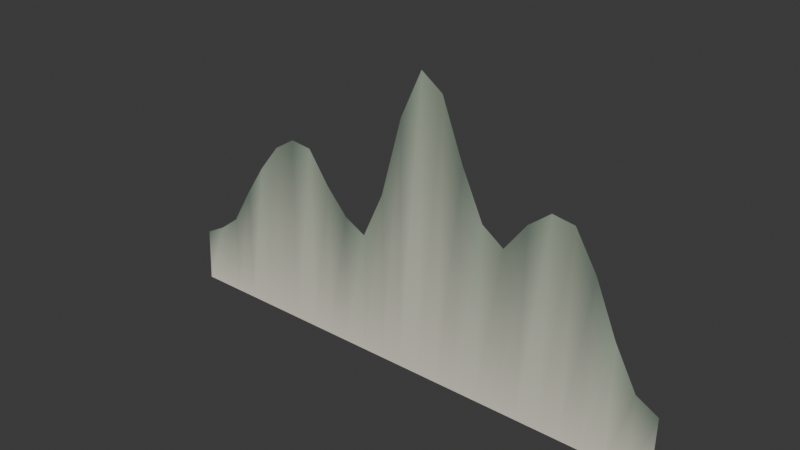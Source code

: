# Source: mountain_ridge.blend  (saved by Blender 5.2.45; exported with 4.5.12 LTS)
import bpy
from mathutils import Matrix  # noqa: F401  (used for matrix-valued properties, if any)

bpy.ops.wm.read_factory_settings(use_empty=True)
scene = bpy.context.scene
scene.name = 'Scene'

# ---- collections
col_collection = bpy.data.collections.new('Collection'); scene.collection.children.link(col_collection)

# ---- materials (node trees are filled in below, after node groups)
mat_vertexpalette = bpy.data.materials.new('VertexPalette')

# ---- material node trees
mat_vertexpalette.use_nodes = True; mat_vertexpalette.node_tree.nodes.clear()
_N = mat_vertexpalette.node_tree.nodes; _L = mat_vertexpalette.node_tree.links
n0 = _N.new('ShaderNodeBsdfPrincipled'); n0.name = '原理化 BSDF'; n0.location = (0, 0)
n0.inputs[2].default_value = 0.85
n0.inputs[10].default_value = 0.005
n1 = _N.new('ShaderNodeOutputMaterial'); n1.name = '材质输出'; n1.location = (0, 0)
n2 = _N.new('ShaderNodeVertexColor'); n2.name = '颜色属性'; n2.location = (0, 0)
n2.layer_name = 'Color'
_L.new(n0.outputs[0], n1.inputs[0])
_L.new(n2.outputs[0], n0.inputs[0])
n1.is_active_output = True

# ---- world
world_world = bpy.data.worlds.new('World'); scene.world = world_world
world_world.use_nodes = True; world_world.node_tree.nodes.clear()
_N = world_world.node_tree.nodes; _L = world_world.node_tree.links
n0 = _N.new('ShaderNodeOutputWorld'); n0.name = 'World Output'; n0.location = (200, 100)
n1 = _N.new('ShaderNodeBackground'); n1.name = 'Background'; n1.location = (-200, 100)
n1.inputs[0].default_value = (0.05088, 0.05088, 0.05088, 1.0)
_L.new(n1.outputs[0], n0.inputs[0])
n0.is_active_output = True
world_world.color = (0.05088, 0.05088, 0.05088)
world_world.sun_shadow_jitter_overblur = 0.0

# ---- meshes
me_mountain_ridge = bpy.data.meshes.new('mountain_ridge')
me_mountain_ridge.from_pydata([(-18.0, 0.0, 0.0), (-16.5, 0.0, 0.0), (-15.0, 0.0, 0.0), (-13.5, 0.0, 0.0), (-12.0, 0.0, 0.0), (-10.5, 0.0, 0.0), (-9.0, 0.0, 0.0), (-7.5, 0.0, 0.0), (-6.0, 0.0, 0.0), (-4.5, 0.0, 0.0), (-3.0, 0.0, 0.0), (-1.5, 0.0, 0.0), (0.0, 0.0, 0.0), (1.5, 0.0, 0.0), (3.0, 0.0, 0.0), (4.5, 0.0, 0.0), (6.0, 0.0, 0.0), (7.5, 0.0, 0.0), (9.0, 0.0, 0.0), (10.5, 0.0, 0.0), (12.0, 0.0, 0.0), (13.5, 0.0, 0.0), (15.0, 0.0, 0.0), (16.5, 0.0, 0.0), (18.0, 0.0, 0.0), (-18.0, 0.15, 3.692), (-16.5, 0.15, 4.492), (-15.0, 0.15, 5.624), (-13.5, 0.15, 8.158), (-12.0, 0.15, 10.43), (-10.5, 0.15, 12.3), (-9.0, 0.15, 13.23), (-7.5, 0.15, 13.06), (-6.0, 0.15, 10.89), (-4.5, 0.15, 9.204), (-3.0, 0.15, 8.402), (-1.5, 0.15, 11.63), (0.0, 0.15, 17.05), (1.5, 0.15, 20.29), (3.0, 0.15, 19.23), (4.5, 0.15, 15.33), (6.0, 0.15, 12.11), (7.5, 0.15, 11.06), (9.0, 0.15, 13.05), (10.5, 0.15, 14.23), (12.0, 0.15, 14.0), (13.5, 0.15, 11.5), (15.0, 0.15, 7.98), (16.5, 0.15, 5.209), (18.0, 0.15, 4.385)], [], [(0, 1, 26, 25), (1, 2, 27, 26), (2, 3, 28, 27), (3, 4, 29, 28), (4, 5, 30, 29), (5, 6, 31, 30), (6, 7, 32, 31), (7, 8, 33, 32), (8, 9, 34, 33), (9, 10, 35, 34), (10, 11, 36, 35), (11, 12, 37, 36), (12, 13, 38, 37), (13, 14, 39, 38), (14, 15, 40, 39), (15, 16, 41, 40), (16, 17, 42, 41), (17, 18, 43, 42), (18, 19, 44, 43), (19, 20, 45, 44), (20, 21, 46, 45), (21, 22, 47, 46), (22, 23, 48, 47), (23, 24, 49, 48)])
_ca = me_mountain_ridge.color_attributes.new('Color', 'FLOAT_COLOR', 'CORNER')
_ca.data.foreach_set('color', [0.7893, 0.7667, 0.6253, 1.0, 0.7893, 0.7667, 0.6253, 1.0, 0.3392, 0.4098, 0.3112, 1.0, 0.1542, 0.2047, 0.1636, 1.0, 0.7893, 0.7667, 0.6253, 1.0, 0.7893, 0.7667, 0.6253, 1.0, 0.2388, 0.2888, 0.2195, 1.0, 0.3392, 0.4098, 0.3112, 1.0, 0.7893, 0.7667, 0.6253, 1.0, 0.7893, 0.7667, 0.6253, 1.0, 0.1542, 0.2047, 0.1636, 1.0, 0.2388, 0.2888, 0.2195, 1.0, 0.7893, 0.7667, 0.6253, 1.0, 0.7893, 0.7667, 0.6253, 1.0, 0.3392, 0.4098, 0.3112, 1.0, 0.1542, 0.2047, 0.1636, 1.0, 0.7893, 0.7667, 0.6253, 1.0, 0.7893, 0.7667, 0.6253, 1.0, 0.2388, 0.2888, 0.2195, 1.0, 0.3392, 0.4098, 0.3112, 1.0, 0.7893, 0.7667, 0.6253, 1.0, 0.7893, 0.7667, 0.6253, 1.0, 0.1542, 0.2047, 0.1636, 1.0, 0.2388, 0.2888, 0.2195, 1.0, 0.7893, 0.7667, 0.6253, 1.0, 0.7893, 0.7667, 0.6253, 1.0, 0.3392, 0.4098, 0.3112, 1.0, 0.1542, 0.2047, 0.1636, 1.0, 0.7893, 0.7667, 0.6253, 1.0, 0.7893, 0.7667, 0.6253, 1.0, 0.2388, 0.2888, 0.2195, 1.0, 0.3392, 0.4098, 0.3112, 1.0, 0.7893, 0.7667, 0.6253, 1.0, 0.7893, 0.7667, 0.6253, 1.0, 0.1542, 0.2047, 0.1636, 1.0, 0.2388, 0.2888, 0.2195, 1.0, 0.7893, 0.7667, 0.6253, 1.0, 0.7893, 0.7667, 0.6253, 1.0, 0.3392, 0.4098, 0.3112, 1.0, 0.1542, 0.2047, 0.1636, 1.0, 0.7893, 0.7667, 0.6253, 1.0, 0.7893, 0.7667, 0.6253, 1.0, 0.2388, 0.2888, 0.2195, 1.0, 0.3392, 0.4098, 0.3112, 1.0, 0.7893, 0.7667, 0.6253, 1.0, 0.7893, 0.7667, 0.6253, 1.0, 0.1542, 0.2047, 0.1636, 1.0, 0.2388, 0.2888, 0.2195, 1.0, 0.7893, 0.7667, 0.6253, 1.0, 0.7893, 0.7667, 0.6253, 1.0, 0.3392, 0.4098, 0.3112, 1.0, 0.1542, 0.2047, 0.1636, 1.0, 0.7893, 0.7667, 0.6253, 1.0, 0.7893, 0.7667, 0.6253, 1.0, 0.2388, 0.2888, 0.2195, 1.0, 0.3392, 0.4098, 0.3112, 1.0, 0.7893, 0.7667, 0.6253, 1.0, 0.7893, 0.7667, 0.6253, 1.0, 0.1542, 0.2047, 0.1636, 1.0, 0.2388, 0.2888, 0.2195, 1.0, 0.7893, 0.7667, 0.6253, 1.0, 0.7893, 0.7667, 0.6253, 1.0, 0.3392, 0.4098, 0.3112, 1.0, 0.1542, 0.2047, 0.1636, 1.0, 0.7893, 0.7667, 0.6253, 1.0, 0.7893, 0.7667, 0.6253, 1.0, 0.2388, 0.2888, 0.2195, 1.0, 0.3392, 0.4098, 0.3112, 1.0, 0.7893, 0.7667, 0.6253, 1.0, 0.7893, 0.7667, 0.6253, 1.0, 0.1542, 0.2047, 0.1636, 1.0, 0.2388, 0.2888, 0.2195, 1.0, 0.7893, 0.7667, 0.6253, 1.0, 0.7893, 0.7667, 0.6253, 1.0, 0.3392, 0.4098, 0.3112, 1.0, 0.1542, 0.2047, 0.1636, 1.0, 0.7893, 0.7667, 0.6253, 1.0, 0.7893, 0.7667, 0.6253, 1.0, 0.2388, 0.2888, 0.2195, 1.0, 0.3392, 0.4098, 0.3112, 1.0, 0.7893, 0.7667, 0.6253, 1.0, 0.7893, 0.7667, 0.6253, 1.0, 0.1542, 0.2047, 0.1636, 1.0, 0.2388, 0.2888, 0.2195, 1.0, 0.7893, 0.7667, 0.6253, 1.0, 0.7893, 0.7667, 0.6253, 1.0, 0.3392, 0.4098, 0.3112, 1.0, 0.1542, 0.2047, 0.1636, 1.0, 0.7893, 0.7667, 0.6253, 1.0, 0.7893, 0.7667, 0.6253, 1.0, 0.2388, 0.2888, 0.2195, 1.0, 0.3392, 0.4098, 0.3112, 1.0, 0.7893, 0.7667, 0.6253, 1.0, 0.7893, 0.7667, 0.6253, 1.0, 0.1542, 0.2047, 0.1636, 1.0, 0.2388, 0.2888, 0.2195, 1.0])
me_mountain_ridge.materials.append(mat_vertexpalette)
me_mountain_ridge.update()

# ---- objects
ob_mountain_ridge = bpy.data.objects.new('mountain_ridge', me_mountain_ridge)

# ---- transforms, parenting, visibility, modifiers, constraints
ob_mountain_ridge.location = (0.0, 0.0, 0.0)

# ---- collection membership
col_collection.objects.link(ob_mountain_ridge)

# ---- scene / render settings (as saved in the file)
scene.frame_start = 1; scene.frame_end = 250; scene.frame_set(1)
scene.render.engine = 'BLENDER_EEVEE_NEXT'
scene.render.bake_bias = 0.0
scene.render.bake_samples = 0
scene.render.compositor_device = 'GPU'
scene.eevee.use_volume_custom_range = False
scene.eevee.fast_gi_thickness_near = 0.1
scene.eevee.fast_gi_thickness_far = 0.0
scene.eevee.ray_tracing_options.screen_trace_thickness = 0.1
bpy.context.view_layer.update()

# ---- added for rendering (the .blend has no active camera and no usable light): camera, sun
cam_auto = bpy.data.cameras.new('AutoCamera')
cam_auto.lens = 50.0
cam_auto.sensor_width = 36.0
cam_auto.clip_end = 1000.0
ob_auto_camera = bpy.data.objects.new('AutoCamera', cam_auto)
scene.collection.objects.link(ob_auto_camera)
ob_auto_camera.location = (38.2327, -45.8042, 40.7293)
ob_auto_camera.rotation_euler = (1.09748, -7.21219e-08, 0.694738)
scene.camera = ob_auto_camera
light_auto_sun = bpy.data.lights.new('AutoSun', 'SUN')
light_auto_sun.energy = 3.0
light_auto_sun.angle = 0.0523599
ob_auto_sun = bpy.data.objects.new('AutoSun', light_auto_sun)
scene.collection.objects.link(ob_auto_sun)
ob_auto_sun.rotation_euler = (0.872665, 0.174533, 0.523599)
bpy.context.view_layer.update()
